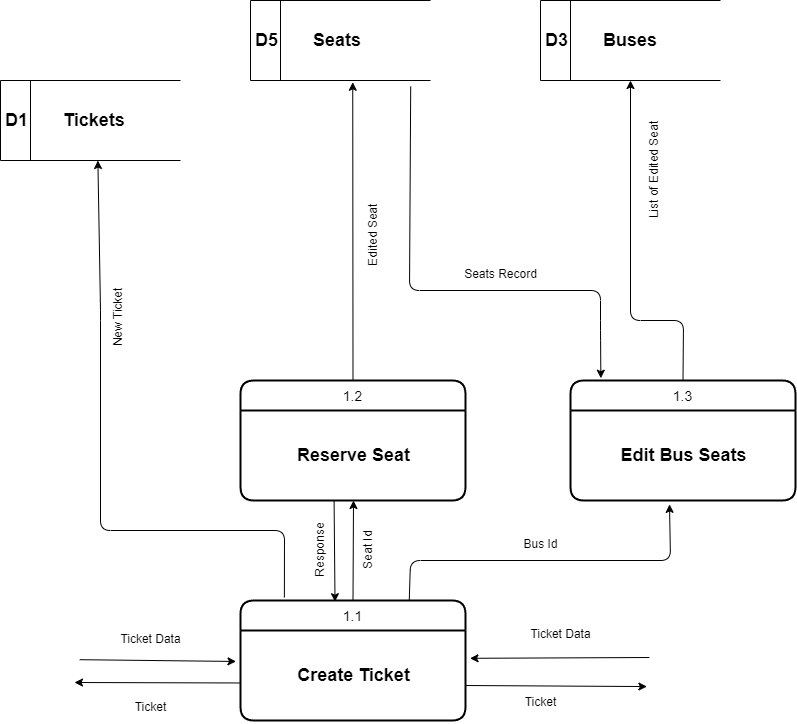

The diagram above was exported from draw.io. Its source (the exported page's mxGraphModel, read from the mxfile embedded in the PNG):
<mxGraphModel dx="136" dy="2771" grid="1" gridSize="10" guides="1" tooltips="1" connect="1" arrows="1" fold="1" page="1" pageScale="1" pageWidth="850" pageHeight="1100" math="0" shadow="0">
  <root>
    <mxCell id="0" />
    <mxCell id="1" parent="0" />
    <mxCell id="2" value="1.1" style="swimlane;childLayout=stackLayout;horizontal=1;startSize=30;horizontalStack=0;rounded=1;fontSize=14;fontStyle=0;strokeWidth=2;resizeParent=0;resizeLast=1;shadow=0;dashed=0;align=center;" parent="1" vertex="1">
      <mxGeometry x="1120" y="-1550" width="225" height="120" as="geometry" />
    </mxCell>
    <mxCell id="3" value="&lt;b&gt;&lt;font style=&quot;font-size: 18px;&quot;&gt;Create Ticket&lt;/font&gt;&lt;/b&gt;" style="text;html=1;align=center;verticalAlign=middle;resizable=0;points=[];autosize=1;strokeColor=none;fillColor=none;" parent="2" vertex="1">
      <mxGeometry y="30" width="225" height="90" as="geometry" />
    </mxCell>
    <mxCell id="4" value="" style="endArrow=classic;html=1;fontSize=18;exitX=1.019;exitY=0.407;exitDx=0;exitDy=0;exitPerimeter=0;entryX=-0.02;entryY=0.344;entryDx=0;entryDy=0;entryPerimeter=0;" parent="1" target="3" edge="1">
      <mxGeometry width="50" height="50" relative="1" as="geometry">
        <mxPoint x="959.2750000000001" y="-1490.8100000000002" as="sourcePoint" />
        <mxPoint x="910.0049999999999" y="-1273.8899999999999" as="targetPoint" />
        <Array as="points" />
      </mxGeometry>
    </mxCell>
    <mxCell id="5" value="" style="endArrow=classic;html=1;fontSize=18;entryX=1.02;entryY=0.309;entryDx=0;entryDy=0;entryPerimeter=0;exitX=-0.005;exitY=0.3;exitDx=0;exitDy=0;exitPerimeter=0;" parent="1" target="3" edge="1">
      <mxGeometry width="50" height="50" relative="1" as="geometry">
        <mxPoint x="1528.875" y="-1493" as="sourcePoint" />
        <mxPoint x="1369.9999999999998" y="-1489" as="targetPoint" />
        <Array as="points" />
      </mxGeometry>
    </mxCell>
    <mxCell id="6" value="&lt;font style=&quot;&quot;&gt;&lt;b style=&quot;&quot;&gt;&lt;font style=&quot;font-size: 18px;&quot;&gt;D1&amp;nbsp; &amp;nbsp; &amp;nbsp; &amp;nbsp;Tickets&lt;/font&gt;&lt;/b&gt;&lt;/font&gt;" style="html=1;dashed=0;whitespace=wrap;shape=mxgraph.dfd.dataStoreID;align=left;spacingLeft=3;points=[[0,0],[0.5,0],[1,0],[0,0.5],[1,0.5],[0,1],[0.5,1],[1,1]];" parent="1" vertex="1">
      <mxGeometry x="880" y="-2070" width="180" height="80" as="geometry" />
    </mxCell>
    <mxCell id="7" value="" style="endArrow=classic;html=1;fontSize=18;entryX=0.541;entryY=1;entryDx=0;entryDy=0;entryPerimeter=0;exitX=0.195;exitY=-0.025;exitDx=0;exitDy=0;exitPerimeter=0;" parent="1" source="2" target="6" edge="1">
      <mxGeometry width="50" height="50" relative="1" as="geometry">
        <mxPoint x="1180" y="-1790" as="sourcePoint" />
        <mxPoint x="1135.31" y="-1819.19" as="targetPoint" />
        <Array as="points">
          <mxPoint x="1164" y="-1620" />
          <mxPoint x="980" y="-1620" />
          <mxPoint x="980" y="-1840" />
        </Array>
      </mxGeometry>
    </mxCell>
    <mxCell id="8" value="&lt;font style=&quot;&quot;&gt;&lt;b style=&quot;&quot;&gt;&lt;font style=&quot;font-size: 18px;&quot;&gt;D3&amp;nbsp; &amp;nbsp; &amp;nbsp; &amp;nbsp;Buses&lt;/font&gt;&lt;/b&gt;&lt;/font&gt;" style="html=1;dashed=0;whitespace=wrap;shape=mxgraph.dfd.dataStoreID;align=left;spacingLeft=3;points=[[0,0],[0.5,0],[1,0],[0,0.5],[1,0.5],[0,1],[0.5,1],[1,1]];" parent="1" vertex="1">
      <mxGeometry x="1420" y="-2150" width="180" height="80" as="geometry" />
    </mxCell>
    <mxCell id="9" value="&lt;font style=&quot;&quot;&gt;&lt;b style=&quot;&quot;&gt;&lt;font style=&quot;font-size: 18px;&quot;&gt;D5&amp;nbsp; &amp;nbsp; &amp;nbsp; &amp;nbsp;Seats&lt;/font&gt;&lt;/b&gt;&lt;/font&gt;" style="html=1;dashed=0;whitespace=wrap;shape=mxgraph.dfd.dataStoreID;align=left;spacingLeft=3;points=[[0,0],[0.5,0],[1,0],[0,0.5],[1,0.5],[0,1],[0.5,1],[1,1]];" parent="1" vertex="1">
      <mxGeometry x="1130" y="-2150" width="180" height="80" as="geometry" />
    </mxCell>
    <mxCell id="10" value="&lt;font style=&quot;font-size: 12px;&quot;&gt;Ticket Data&lt;/font&gt;" style="text;html=1;align=center;verticalAlign=middle;resizable=0;points=[];autosize=1;strokeColor=none;fillColor=none;fontSize=24;" parent="1" vertex="1">
      <mxGeometry x="990" y="-1535" width="80" height="40" as="geometry" />
    </mxCell>
    <mxCell id="11" value="" style="endArrow=classic;html=1;fontSize=18;entryX=0.568;entryY=1.022;entryDx=0;entryDy=0;entryPerimeter=0;exitX=0.5;exitY=0;exitDx=0;exitDy=0;" parent="1" source="24" target="9" edge="1">
      <mxGeometry width="50" height="50" relative="1" as="geometry">
        <mxPoint x="1232" y="-1800" as="sourcePoint" />
        <mxPoint x="987.3800000000001" y="-2040" as="targetPoint" />
        <Array as="points" />
      </mxGeometry>
    </mxCell>
    <mxCell id="12" value="" style="endArrow=classic;html=1;fontSize=18;entryX=0.5;entryY=1;entryDx=0;entryDy=0;exitX=0.5;exitY=0;exitDx=0;exitDy=0;" parent="1" source="22" target="8" edge="1">
      <mxGeometry width="50" height="50" relative="1" as="geometry">
        <mxPoint x="1280" y="-1800" as="sourcePoint" />
        <mxPoint x="1470.2800000000002" y="-2148.3999999999996" as="targetPoint" />
        <Array as="points">
          <mxPoint x="1563" y="-1830" />
          <mxPoint x="1510" y="-1830" />
        </Array>
      </mxGeometry>
    </mxCell>
    <mxCell id="13" value="&lt;font style=&quot;font-size: 12px;&quot;&gt;Ticket Data&lt;/font&gt;" style="text;html=1;align=center;verticalAlign=middle;resizable=0;points=[];autosize=1;strokeColor=none;fillColor=none;fontSize=24;" parent="1" vertex="1">
      <mxGeometry x="1400" y="-1540" width="80" height="40" as="geometry" />
    </mxCell>
    <mxCell id="14" value="&lt;font style=&quot;font-size: 12px;&quot;&gt;New Ticket&lt;/font&gt;" style="text;html=1;align=center;verticalAlign=middle;resizable=0;points=[];autosize=1;strokeColor=none;fillColor=none;fontSize=24;rotation=-90;" parent="1" vertex="1">
      <mxGeometry x="954" y="-1852.79" width="80" height="40" as="geometry" />
    </mxCell>
    <mxCell id="15" value="&lt;font style=&quot;font-size: 12px;&quot;&gt;Edited Seat&lt;/font&gt;" style="text;html=1;align=center;verticalAlign=middle;resizable=0;points=[];autosize=1;strokeColor=none;fillColor=none;fontSize=24;rotation=-90;" parent="1" vertex="1">
      <mxGeometry x="1204" y="-1935" width="90" height="40" as="geometry" />
    </mxCell>
    <mxCell id="16" value="&lt;font style=&quot;font-size: 12px;&quot;&gt;List of Edited Seat&lt;/font&gt;" style="text;html=1;align=center;verticalAlign=middle;resizable=0;points=[];autosize=1;strokeColor=none;fillColor=none;fontSize=24;rotation=-90;" parent="1" vertex="1">
      <mxGeometry x="1470" y="-2000" width="120" height="40" as="geometry" />
    </mxCell>
    <mxCell id="17" value="" style="endArrow=classic;html=1;fontSize=18;exitX=0;exitY=0.583;exitDx=0;exitDy=0;exitPerimeter=0;" parent="1" source="3" edge="1">
      <mxGeometry width="50" height="50" relative="1" as="geometry">
        <mxPoint x="1124.6849999999995" y="-1460.45" as="sourcePoint" />
        <mxPoint x="954" y="-1468" as="targetPoint" />
        <Array as="points" />
      </mxGeometry>
    </mxCell>
    <mxCell id="18" value="&lt;font style=&quot;font-size: 12px;&quot;&gt;Ticket&lt;/font&gt;" style="text;html=1;align=center;verticalAlign=middle;resizable=0;points=[];autosize=1;strokeColor=none;fillColor=none;fontSize=24;" parent="1" vertex="1">
      <mxGeometry x="1000" y="-1467.5" width="60" height="40" as="geometry" />
    </mxCell>
    <mxCell id="19" value="" style="endArrow=classic;html=1;fontSize=18;exitX=1.019;exitY=0.407;exitDx=0;exitDy=0;exitPerimeter=0;entryX=-0.016;entryY=0.623;entryDx=0;entryDy=0;entryPerimeter=0;" parent="1" edge="1">
      <mxGeometry width="50" height="50" relative="1" as="geometry">
        <mxPoint x="1345.005" y="-1465.0000000000002" as="sourcePoint" />
        <mxPoint x="1526.3999999999996" y="-1463.93" as="targetPoint" />
        <Array as="points" />
      </mxGeometry>
    </mxCell>
    <mxCell id="20" value="&lt;font style=&quot;font-size: 12px;&quot;&gt;Ticket&lt;/font&gt;" style="text;html=1;align=center;verticalAlign=middle;resizable=0;points=[];autosize=1;strokeColor=none;fillColor=none;fontSize=24;" parent="1" vertex="1">
      <mxGeometry x="1390" y="-1472" width="60" height="40" as="geometry" />
    </mxCell>
    <mxCell id="22" value="1.3" style="swimlane;childLayout=stackLayout;horizontal=1;startSize=30;horizontalStack=0;rounded=1;fontSize=14;fontStyle=0;strokeWidth=2;resizeParent=0;resizeLast=1;shadow=0;dashed=0;align=center;" parent="1" vertex="1">
      <mxGeometry x="1450" y="-1770" width="225" height="120" as="geometry" />
    </mxCell>
    <mxCell id="23" value="&lt;b&gt;&lt;font style=&quot;font-size: 18px;&quot;&gt;Edit Bus Seats&lt;/font&gt;&lt;/b&gt;" style="text;html=1;align=center;verticalAlign=middle;resizable=0;points=[];autosize=1;strokeColor=none;fillColor=none;" parent="22" vertex="1">
      <mxGeometry y="30" width="225" height="90" as="geometry" />
    </mxCell>
    <mxCell id="24" value="1.2" style="swimlane;childLayout=stackLayout;horizontal=1;startSize=30;horizontalStack=0;rounded=1;fontSize=14;fontStyle=0;strokeWidth=2;resizeParent=0;resizeLast=1;shadow=0;dashed=0;align=center;" parent="1" vertex="1">
      <mxGeometry x="1120" y="-1770" width="225" height="120" as="geometry" />
    </mxCell>
    <mxCell id="25" value="&lt;b&gt;&lt;font style=&quot;font-size: 18px;&quot;&gt;Reserve Seat&lt;/font&gt;&lt;/b&gt;" style="text;html=1;align=center;verticalAlign=middle;resizable=0;points=[];autosize=1;strokeColor=none;fillColor=none;" parent="24" vertex="1">
      <mxGeometry y="30" width="225" height="90" as="geometry" />
    </mxCell>
    <mxCell id="26" value="" style="endArrow=classic;html=1;fontSize=18;exitX=0.5;exitY=0;exitDx=0;exitDy=0;" parent="1" source="2" edge="1">
      <mxGeometry width="50" height="50" relative="1" as="geometry">
        <mxPoint x="1242" y="-1790" as="sourcePoint" />
        <mxPoint x="1233" y="-1650" as="targetPoint" />
        <Array as="points" />
      </mxGeometry>
    </mxCell>
    <mxCell id="27" value="" style="endArrow=classic;html=1;fontSize=18;exitX=0.89;exitY=1.075;exitDx=0;exitDy=0;entryX=0.135;entryY=-0.019;entryDx=0;entryDy=0;entryPerimeter=0;exitPerimeter=0;" parent="1" source="9" target="22" edge="1">
      <mxGeometry width="50" height="50" relative="1" as="geometry">
        <mxPoint x="1242.5" y="-1540" as="sourcePoint" />
        <mxPoint x="1240" y="-1640" as="targetPoint" />
        <Array as="points">
          <mxPoint x="1289" y="-1860" />
          <mxPoint x="1480" y="-1860" />
          <mxPoint x="1480" y="-1820" />
        </Array>
      </mxGeometry>
    </mxCell>
    <mxCell id="28" value="&lt;font style=&quot;font-size: 12px;&quot;&gt;Seat Id&lt;/font&gt;" style="text;html=1;align=center;verticalAlign=middle;resizable=0;points=[];autosize=1;strokeColor=none;fillColor=none;fontSize=24;rotation=-90;" parent="1" vertex="1">
      <mxGeometry x="1214" y="-1620" width="60" height="40" as="geometry" />
    </mxCell>
    <mxCell id="29" value="&lt;font style=&quot;font-size: 12px;&quot;&gt;Seats Record&lt;/font&gt;" style="text;html=1;align=center;verticalAlign=middle;resizable=0;points=[];autosize=1;strokeColor=none;fillColor=none;fontSize=24;" parent="1" vertex="1">
      <mxGeometry x="1330" y="-1900" width="100" height="40" as="geometry" />
    </mxCell>
    <mxCell id="30" value="" style="endArrow=classic;html=1;fontSize=18;exitX=0.75;exitY=0;exitDx=0;exitDy=0;entryX=0.44;entryY=1.043;entryDx=0;entryDy=0;entryPerimeter=0;" parent="1" source="2" target="23" edge="1">
      <mxGeometry width="50" height="50" relative="1" as="geometry">
        <mxPoint x="1355.005" y="-1455.0000000000002" as="sourcePoint" />
        <mxPoint x="1536.3999999999996" y="-1453.9300000000003" as="targetPoint" />
        <Array as="points">
          <mxPoint x="1290" y="-1590" />
          <mxPoint x="1550" y="-1590" />
        </Array>
      </mxGeometry>
    </mxCell>
    <mxCell id="31" value="&lt;font style=&quot;font-size: 12px;&quot;&gt;Bus Id&lt;/font&gt;" style="text;html=1;align=center;verticalAlign=middle;resizable=0;points=[];autosize=1;strokeColor=none;fillColor=none;fontSize=24;" parent="1" vertex="1">
      <mxGeometry x="1390" y="-1630" width="60" height="40" as="geometry" />
    </mxCell>
    <mxCell id="32" value="" style="endArrow=classic;html=1;fontSize=18;entryX=0.42;entryY=0.01;entryDx=0;entryDy=0;entryPerimeter=0;exitX=0.416;exitY=1.004;exitDx=0;exitDy=0;exitPerimeter=0;" parent="1" source="25" target="2" edge="1">
      <mxGeometry width="50" height="50" relative="1" as="geometry">
        <mxPoint x="1538.875" y="-1483" as="sourcePoint" />
        <mxPoint x="1359.5" y="-1482.19" as="targetPoint" />
        <Array as="points" />
      </mxGeometry>
    </mxCell>
    <mxCell id="33" value="&lt;font style=&quot;font-size: 12px;&quot;&gt;Response&lt;/font&gt;" style="text;html=1;align=center;verticalAlign=middle;resizable=0;points=[];autosize=1;strokeColor=none;fillColor=none;fontSize=24;rotation=-90;" parent="1" vertex="1">
      <mxGeometry x="1156" y="-1620" width="80" height="40" as="geometry" />
    </mxCell>
  </root>
</mxGraphModel>